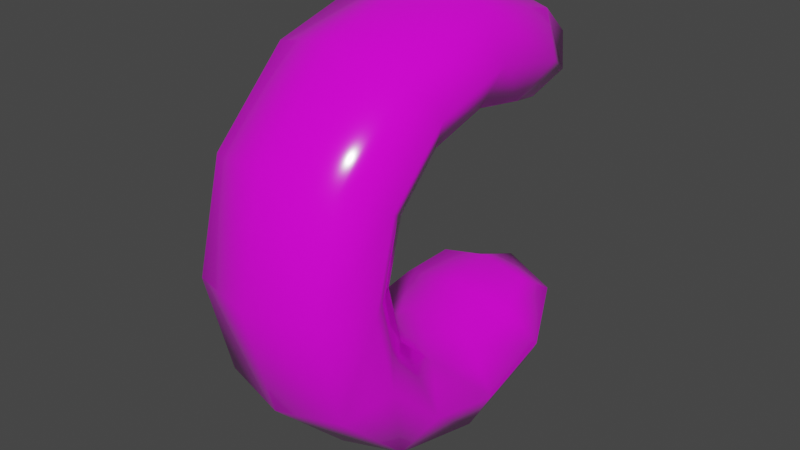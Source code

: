 # Source: Bullet_3.blend  (saved by Blender 2.83.19; exported with 4.5.12 LTS)
import bpy
from mathutils import Matrix  # noqa: F401  (used for matrix-valued properties, if any)

bpy.ops.wm.read_factory_settings(use_empty=True)
scene = bpy.context.scene
scene.name = 'Scene'

# ---- collections
col_collection = bpy.data.collections.new('Collection'); scene.collection.children.link(col_collection)

# ---- images (referenced by path relative to the original .blend; pixels are not part of the script)
import os
ASSET_DIR = os.environ.get("B2B_ASSET_DIR", "")  # directory of the original .blend (textures are referenced by path, not embedded)
HERE = os.path.dirname(os.path.abspath(__file__))  # packed textures are extracted next to this script under _unpacked/

def load_image(name, relpath, width, height, colorspace="sRGB"):
    """Load a texture the original file referenced (path relative to the .blend, or extracted next to this script)."""
    p = next((c for c in (os.path.join(HERE, relpath), os.path.join(ASSET_DIR, relpath)) if relpath and os.path.exists(c)), "")
    if p:
        img = bpy.data.images.load(p, check_existing=True)
        img.name = name
    else:  # same state as the original file: an image datablock whose file is absent (Cycles renders it pink)
        img = bpy.data.images.new(name, width, height)
        img.source = "FILE"
        img.filepath = "//" + (relpath or name)
    img.colorspace_settings.name = colorspace
    return img
img_colortexture_png_001 = load_image('colorTexture.png.001', 'colorTexture.png', 1024, 1024, 'sRGB')

# ---- materials (node trees are filled in below, after node groups)
mat_002 = bpy.data.materials.new('材质.002')
mat_002.use_transparent_shadow = False
mat_001 = bpy.data.materials.new('材质.001')
mat_001.use_transparent_shadow = False

# ---- material node trees
mat_002.use_nodes = True; mat_002.node_tree.nodes.clear()
_N = mat_002.node_tree.nodes; _L = mat_002.node_tree.links
n0 = _N.new('ShaderNodeBsdfPrincipled'); n0.name = 'Principled BSDF'; n0.location = (10, 300)
n0.distribution = 'GGX'
n0.subsurface_method = 'BURLEY'
n0.inputs[2].default_value = 0.1156
n0.inputs[3].default_value = 1.45
n0.inputs[13].default_value = 0.9052
n0.inputs[27].default_value = (0.0, 0.0, 0.0, 1.0)
n0.inputs[28].default_value = 1.0
n1 = _N.new('ShaderNodeOutputMaterial'); n1.name = 'Material Output'; n1.location = (300, 300)
n2 = _N.new('ShaderNodeTexImage'); n2.name = '图像纹理'; n2.location = (-391, 197)
n2.image = img_colortexture_png_001
_L.new(n0.outputs[0], n1.inputs[0])
_L.new(n2.outputs[0], n0.inputs[0])
n1.is_active_output = True
mat_001.use_nodes = True; mat_001.node_tree.nodes.clear()
_N = mat_001.node_tree.nodes; _L = mat_001.node_tree.links
n0 = _N.new('ShaderNodeBsdfPrincipled'); n0.name = 'Principled BSDF'; n0.location = (10, 300)
n0.distribution = 'GGX'
n0.subsurface_method = 'BURLEY'
n0.inputs[2].default_value = 0.1104
n0.inputs[3].default_value = 1.45
n0.inputs[13].default_value = 0.9338
n0.inputs[27].default_value = (0.0, 0.0, 0.0, 1.0)
n0.inputs[28].default_value = 1.0
n1 = _N.new('ShaderNodeOutputMaterial'); n1.name = 'Material Output'; n1.location = (300, 300)
n2 = _N.new('ShaderNodeTexImage'); n2.name = '图像纹理'; n2.location = (-282, 100)
n2.image = img_colortexture_png_001
_L.new(n0.outputs[0], n1.inputs[0])
_L.new(n2.outputs[0], n0.inputs[0])
n1.is_active_output = True

# ---- world
world_world = bpy.data.worlds.new('World'); scene.world = world_world
world_world.use_nodes = True; world_world.node_tree.nodes.clear()
_N = world_world.node_tree.nodes; _L = world_world.node_tree.links
n0 = _N.new('ShaderNodeOutputWorld'); n0.name = 'World Output'; n0.location = (300, 300)
n1 = _N.new('ShaderNodeBackground'); n1.name = 'Background'; n1.location = (10, 300)
n1.inputs[0].default_value = (0.05088, 0.05088, 0.05088, 1.0)
_L.new(n1.outputs[0], n0.inputs[0])
n0.is_active_output = True
world_world.color = (0.05088, 0.05088, 0.05088)
world_world.use_sun_shadow = False
world_world.sun_shadow_jitter_overblur = 0.0

# ---- meshes
me_001 = bpy.data.meshes.new('柱体.001')
me_001.from_pydata([(0.09069, 0.1233, -0.3951), (-0.2517, 0.1233, -0.1974), (-0.2517, 0.1233, 0.1979), (0.09069, 0.1233, 0.3956), (0.3773, 0.0925, 0.2843), (0.3773, 0.0925, -0.2838), (0.09069, 0.1233, -0.2294), (-0.1081, 0.1233, -0.1146), (-0.1081, 0.1233, 0.115), (0.09069, 0.1233, 0.2298), (0.2912, 0.0925, 0.1849), (0.2912, 0.0925, -0.1844), (0.09069, -0.1233, -0.3951), (-0.2517, -0.1233, -0.1974), (-0.2517, -0.1233, 0.1979), (0.09069, -0.1233, 0.3956), (0.3773, -0.0925, 0.2843), (0.3773, -0.0925, -0.2838), (0.09069, -0.1233, -0.2294), (-0.1081, -0.1233, -0.1146), (-0.1081, -0.1233, 0.115), (0.09069, -0.1233, 0.2298), (0.2912, -0.0925, 0.1849), (0.2912, -0.0925, -0.1844), (-0.1062, 0.1233, -0.3407), (-0.303, 0.1233, 0.000234), (-0.1062, 0.1233, 0.3412), (0.2793, 0.1181, 0.3516), (0.2793, 0.1181, -0.3511), (-0.02364, 0.1233, -0.1978), (-0.138, 0.1233, 0.000234), (-0.02364, 0.1233, 0.1983), (0.2063, 0.1181, 0.2076), (0.2063, 0.1181, -0.2071), (-0.1799, 0.1696, 0.1565), (0.09069, 0.1696, 0.3127), (0.09069, 0.1696, -0.3122), (-0.1799, 0.1696, -0.156), (0.352, 0.1128, 0.2243), (0.352, 0.1128, -0.2238), (-0.1062, -0.1233, -0.3407), (-0.303, -0.1233, 0.0002338), (-0.1062, -0.1233, 0.3412), (0.2793, -0.1181, 0.3516), (0.2793, -0.1181, -0.3511), (-0.02364, -0.1233, -0.1978), (-0.138, -0.1233, 0.0002338), (-0.02364, -0.1233, 0.1983), (0.2063, -0.1181, 0.2076), (0.2063, -0.1181, -0.2071), (-0.1799, -0.1696, 0.1565), (0.09069, -0.1696, 0.3127), (0.09069, -0.1696, -0.3122), (-0.1799, -0.1696, -0.156), (0.352, -0.1128, 0.2243), (0.352, -0.1128, -0.2238), (0.09069, 8.382e-09, -0.4262), (-0.2786, 1.583e-08, -0.213), (-0.2786, 3.539e-08, 0.2134), (0.09069, 5.309e-08, 0.4266), (0.4089, 3.912e-08, 0.2824), (0.4089, 1.118e-08, -0.2819), (0.09069, 8.382e-09, -0.1983), (-0.08123, 1.024e-08, -0.09903), (-0.08123, 1.583e-08, 0.09949), (0.09069, 2.887e-08, 0.1988), (0.2951, 2.98e-08, 0.1662), (0.2951, 1.118e-08, -0.1658), (-0.0649, 0.1696, 0.2697), (-0.0649, 0.1696, -0.2693), (0.2445, 0.1624, 0.2786), (-0.2205, 0.1696, 0.000234), (0.2445, 0.1624, -0.2781), (-0.0649, -0.1696, 0.2697), (-0.0649, -0.1696, -0.2693), (0.2445, -0.1624, 0.2786), (-0.2205, -0.1696, 0.000234), (0.2445, -0.1624, -0.2781), (-0.1216, 1.024e-08, -0.3675), (-0.334, 2.515e-08, 0.000234), (-0.1216, 5.588e-08, 0.368), (0.2958, 5.495e-08, 0.3771), (0.2958, 9.313e-09, -0.3766), (-0.008162, 1.024e-08, -0.171), (-0.107, 1.397e-08, 0.0002335), (-0.008162, 3.725e-08, 0.1715), (0.1933, 3.353e-08, 0.18), (0.1933, 4.657e-09, -0.1795), (0.3894, 3.353e-08, 0.2028), (0.3894, 1.118e-08, -0.2023)], [], [(2, 26, 68, 34), (26, 3, 35, 68), (68, 35, 9, 31), (34, 68, 31, 8), (0, 24, 69, 36), (24, 1, 37, 69), (69, 37, 7, 29), (36, 69, 29, 6), (3, 27, 70, 35), (27, 4, 38, 70), (70, 38, 10, 32), (35, 70, 32, 9), (1, 25, 71, 37), (25, 2, 34, 71), (71, 34, 8, 30), (37, 71, 30, 7), (5, 28, 72, 39), (28, 0, 36, 72), (72, 36, 6, 33), (39, 72, 33, 11), (14, 50, 73, 42), (50, 20, 47, 73), (73, 47, 21, 51), (42, 73, 51, 15), (12, 52, 74, 40), (52, 18, 45, 74), (74, 45, 19, 53), (40, 74, 53, 13), (15, 51, 75, 43), (51, 21, 48, 75), (75, 48, 22, 54), (43, 75, 54, 16), (13, 53, 76, 41), (53, 19, 46, 76), (76, 46, 20, 50), (41, 76, 50, 14), (17, 55, 77, 44), (55, 23, 49, 77), (77, 49, 18, 52), (44, 77, 52, 12), (1, 24, 78, 57), (24, 0, 56, 78), (78, 56, 12, 40), (57, 78, 40, 13), (2, 25, 79, 58), (25, 1, 57, 79), (79, 57, 13, 41), (58, 79, 41, 14), (3, 26, 80, 59), (26, 2, 58, 80), (80, 58, 14, 42), (59, 80, 42, 15), (4, 27, 81, 60), (27, 3, 59, 81), (81, 59, 15, 43), (60, 81, 43, 16), (0, 28, 82, 56), (28, 5, 61, 82), (82, 61, 17, 44), (56, 82, 44, 12), (6, 29, 83, 62), (29, 7, 63, 83), (83, 63, 19, 45), (62, 83, 45, 18), (7, 30, 84, 63), (30, 8, 64, 84), (84, 64, 20, 46), (63, 84, 46, 19), (8, 31, 85, 64), (31, 9, 65, 85), (85, 65, 21, 47), (64, 85, 47, 20), (9, 32, 86, 65), (32, 10, 66, 86), (86, 66, 22, 48), (65, 86, 48, 21), (11, 33, 87, 67), (33, 6, 62, 87), (87, 62, 18, 49), (67, 87, 49, 23), (10, 38, 88, 66), (38, 4, 60, 88), (88, 60, 16, 54), (66, 88, 54, 22), (5, 39, 89, 61), (39, 11, 67, 89), (89, 67, 23, 55), (61, 89, 55, 17)])
me_001.polygons.foreach_set('use_smooth', [True] * 88)
me_001.polygons.foreach_set('material_index', [1, 1, 1, 1, 1, 1, 1, 1, 1, 1, 1, 1, 1, 1, 1, 1, 1, 1, 1, 1, 1, 1, 1, 1, 1, 1, 1, 1, 1, 1, 1, 1, 1, 1, 1, 1, 1, 1, 1, 1, 1, 1, 1, 1, 1, 1, 1, 1, 1, 1, 1, 1, 1, 1, 1, 1, 1, 1, 1, 1, 1, 1, 1, 1, 1, 1, 1, 1, 1, 1, 1, 1, 1, 1, 1, 1, 1, 1, 1, 1, 1, 1, 1, 1, 1, 1, 1, 1])
_uv = me_001.uv_layers.new(name='UV 贴图')
_uv.uv.foreach_set('vector', [0.5599, 0.8594, 0.5599, 0.8594, 0.5599, 0.8594, 0.5599, 0.8594, 0.5599, 0.8594, 0.5599, 0.8594, 0.5599, 0.8594, 0.5599, 0.8594, 0.5599, 0.8594, 0.5599, 0.8594, 0.5599, 0.8594, 0.5599, 0.8594, 0.5599, 0.8594, 0.5599, 0.8594, 0.5599, 0.8594, 0.5599, 0.8594, 0.5599, 0.8594, 0.5599, 0.8594, 0.5599, 0.8594, 0.5599, 0.8594, 0.5599, 0.8594, 0.5599, 0.8594, 0.5599, 0.8594, 0.5599, 0.8594, 0.5599, 0.8594, 0.5599, 0.8594, 0.5599, 0.8594, 0.5599, 0.8594, 0.5599, 0.8594, 0.5599, 0.8594, 0.5599, 0.8594, 0.5599, 0.8594, 0.5599, 0.8594, 0.5599, 0.8594, 0.5599, 0.8594, 0.5599, 0.8594, 0.5599, 0.8594, 0.5599, 0.8594, 0.5599, 0.8594, 0.5599, 0.8594, 0.5599, 0.8594, 0.5599, 0.8594, 0.5599, 0.8594, 0.5599, 0.8594, 0.5599, 0.8594, 0.5599, 0.8594, 0.5599, 0.8594, 0.5599, 0.8594, 0.5599, 0.8594, 0.5599, 0.8594, 0.5599, 0.8594, 0.5599, 0.8594, 0.5599, 0.8594, 0.5599, 0.8594, 0.5599, 0.8594, 0.5599, 0.8594, 0.5599, 0.8594, 0.5599, 0.8594, 0.5599, 0.8594, 0.5599, 0.8594, 0.5599, 0.8594, 0.5599, 0.8594, 0.5599, 0.8594, 0.5599, 0.8594, 0.5599, 0.8594, 0.5599, 0.8594, 0.5599, 0.8594, 0.5599, 0.8594, 0.5599, 0.8594, 0.5599, 0.8594, 0.5599, 0.8594, 0.5599, 0.8594, 0.5599, 0.8594, 0.5599, 0.8594, 0.5599, 0.8594, 0.5599, 0.8594, 0.5599, 0.8594, 0.5599, 0.8594, 0.5599, 0.8594, 0.5599, 0.8594, 0.5599, 0.8594, 0.5599, 0.8594, 0.5599, 0.8594, 0.5599, 0.8594, 0.5599, 0.8594, 0.5599, 0.8594, 0.5599, 0.8594, 0.5599, 0.8594, 0.5599, 0.8594, 0.5599, 0.8594, 0.5599, 0.8594, 0.5599, 0.8594, 0.5599, 0.8594, 0.5599, 0.8594, 0.5599, 0.8594, 0.5599, 0.8594, 0.5599, 0.8594, 0.5599, 0.8594, 0.5599, 0.8594, 0.5599, 0.8594, 0.5599, 0.8594, 0.5599, 0.8594, 0.5599, 0.8594, 0.5599, 0.8594, 0.5599, 0.8594, 0.5599, 0.8594, 0.5599, 0.8594, 0.5599, 0.8594, 0.5599, 0.8594, 0.5599, 0.8594, 0.5599, 0.8594, 0.5599, 0.8594, 0.5599, 0.8594, 0.5599, 0.8594, 0.5599, 0.8594, 0.5599, 0.8594, 0.5599, 0.8594, 0.5599, 0.8594, 0.5599, 0.8594, 0.5599, 0.8594, 0.5599, 0.8594, 0.5599, 0.8594, 0.5599, 0.8594, 0.5599, 0.8594, 0.5599, 0.8594, 0.5599, 0.8594, 0.5599, 0.8594, 0.5599, 0.8594, 0.5599, 0.8594, 0.5599, 0.8594, 0.5599, 0.8594, 0.5599, 0.8594, 0.5599, 0.8594, 0.5599, 0.8594, 0.5599, 0.8594, 0.5599, 0.8594, 0.5599, 0.8594, 0.5599, 0.8594, 0.5599, 0.8594, 0.5599, 0.8594, 0.5599, 0.8594, 0.5599, 0.8594, 0.5599, 0.8594, 0.5599, 0.8594, 0.5599, 0.8594, 0.5599, 0.8594, 0.5599, 0.8594, 0.5599, 0.8594, 0.5599, 0.8594, 0.5599, 0.8594, 0.5599, 0.8594, 0.5599, 0.8594, 0.5599, 0.8594, 0.5599, 0.8594, 0.5599, 0.8594, 0.5599, 0.8594, 0.5599, 0.8594, 0.5599, 0.8594, 0.5599, 0.8594, 0.5599, 0.8594, 0.5599, 0.8594, 0.5599, 0.8594, 0.5599, 0.8594, 0.5599, 0.8594, 0.5599, 0.8594, 0.5599, 0.8594, 0.5599, 0.8594, 0.5599, 0.8594, 0.5599, 0.8594, 0.5599, 0.8594, 0.5599, 0.8594, 0.5599, 0.8594, 0.5599, 0.8594, 0.5599, 0.8594, 0.5599, 0.8594, 0.5599, 0.8594, 0.5599, 0.8594, 0.5599, 0.8594, 0.5599, 0.8594, 0.5599, 0.8594, 0.5599, 0.8594, 0.5599, 0.8594, 0.5599, 0.8594, 0.5599, 0.8594, 0.5599, 0.8594, 0.5599, 0.8594, 0.5599, 0.8594, 0.5599, 0.8594, 0.5599, 0.8594, 0.5599, 0.8594, 0.5599, 0.8594, 0.5599, 0.8594, 0.5599, 0.8594, 0.5599, 0.8594, 0.5599, 0.8594, 0.5599, 0.8594, 0.5599, 0.8594, 0.5599, 0.8594, 0.5599, 0.8594, 0.5599, 0.8594, 0.5599, 0.8594, 0.5599, 0.8594, 0.5599, 0.8594, 0.5599, 0.8594, 0.5599, 0.8594, 0.5599, 0.8594, 0.5599, 0.8594, 0.5599, 0.8594, 0.5599, 0.8594, 0.5599, 0.8594, 0.5599, 0.8594, 0.5599, 0.8594, 0.5599, 0.8594, 0.5599, 0.8594, 0.5599, 0.8594, 0.5599, 0.8594, 0.5599, 0.8594, 0.5599, 0.8594, 0.5599, 0.8594, 0.5599, 0.8594, 0.5599, 0.8594, 0.5599, 0.8594, 0.5599, 0.8594, 0.5599, 0.8594, 0.5599, 0.8594, 0.5599, 0.8594, 0.5599, 0.8594, 0.5599, 0.8594, 0.5599, 0.8594, 0.5599, 0.8594, 0.5599, 0.8594, 0.5599, 0.8594, 0.5599, 0.8594, 0.5599, 0.8594, 0.5599, 0.8594, 0.5599, 0.8594, 0.5599, 0.8594, 0.5599, 0.8594, 0.5599, 0.8594, 0.5599, 0.8594, 0.5599, 0.8594, 0.5599, 0.8594, 0.5599, 0.8594, 0.5599, 0.8594, 0.5599, 0.8594, 0.5599, 0.8594, 0.5599, 0.8594, 0.5599, 0.8594, 0.5599, 0.8594, 0.5599, 0.8594, 0.5599, 0.8594, 0.5599, 0.8594, 0.5599, 0.8594, 0.5599, 0.8594, 0.5599, 0.8594, 0.5599, 0.8594, 0.5599, 0.8594, 0.5599, 0.8594, 0.5599, 0.8594, 0.5599, 0.8594, 0.5599, 0.8594, 0.5599, 0.8594, 0.5599, 0.8594, 0.5599, 0.8594, 0.5599, 0.8594, 0.5599, 0.8594, 0.5599, 0.8594, 0.5599, 0.8594, 0.5599, 0.8594, 0.5599, 0.8594, 0.5599, 0.8594, 0.5599, 0.8594, 0.5599, 0.8594, 0.5599, 0.8594, 0.5599, 0.8594, 0.5599, 0.8594, 0.5599, 0.8594, 0.5599, 0.8594, 0.5599, 0.8594, 0.5599, 0.8594, 0.5599, 0.8594, 0.5599, 0.8594, 0.5599, 0.8594, 0.5599, 0.8594, 0.5599, 0.8594, 0.5599, 0.8594, 0.5599, 0.8594, 0.5599, 0.8594, 0.5599, 0.8594, 0.5599, 0.8594, 0.5599, 0.8594, 0.5599, 0.8594, 0.5599, 0.8594, 0.5599, 0.8594, 0.5599, 0.8594, 0.5599, 0.8594, 0.5599, 0.8594, 0.5599, 0.8594, 0.5599, 0.8594, 0.5599, 0.8594, 0.5599, 0.8594, 0.5599, 0.8594, 0.5599, 0.8594, 0.5599, 0.8594, 0.5599, 0.8594, 0.5599, 0.8594, 0.5599, 0.8594, 0.5599, 0.8594, 0.5599, 0.8594, 0.5599, 0.8594, 0.5599, 0.8594, 0.5599, 0.8594, 0.5599, 0.8594, 0.5599, 0.8594, 0.5599, 0.8594, 0.5599, 0.8594, 0.5599, 0.8594, 0.5599, 0.8594, 0.5599, 0.8594, 0.5599, 0.8594, 0.5599, 0.8594, 0.5599, 0.8594, 0.5599, 0.8594, 0.5599, 0.8594, 0.5599, 0.8594, 0.5599, 0.8594, 0.5599, 0.8594, 0.5599, 0.8594, 0.5599, 0.8594, 0.5599, 0.8594, 0.5599, 0.8594, 0.5599, 0.8594, 0.5599, 0.8594, 0.5599, 0.8594, 0.5599, 0.8594, 0.5599, 0.8594, 0.5599, 0.8594, 0.5599, 0.8594, 0.5599, 0.8594, 0.5599, 0.8594, 0.5599, 0.8594, 0.5599, 0.8594, 0.5599, 0.8594, 0.5599, 0.8594, 0.5599, 0.8594, 0.5599, 0.8594, 0.5599, 0.8594, 0.5599, 0.8594, 0.5599, 0.8594, 0.5599, 0.8594, 0.5599, 0.8594, 0.5599, 0.8594])
me_001.materials.append(mat_002)
me_001.materials.append(mat_001)
me_001.use_remesh_fix_poles = True
me_001.use_remesh_preserve_attributes = False
me_001.use_mirror_vertex_groups = False
me_001.update()

# ---- objects
ob_001 = bpy.data.objects.new('柱体.001', me_001)

# ---- transforms, parenting, visibility, modifiers, constraints
ob_001.location = (0.0, 0.0, 0.0)
ob_001.rotation_euler = (0.0, -0.0, 1.571)
ob_001.lineart.crease_threshold = 0.0
_vg = ob_001.vertex_groups.new(name='Root')
_vg = ob_001.vertex_groups.new(name='Body')
_vg = ob_001.vertex_groups.new(name='Shooder_L')
_vg = ob_001.vertex_groups.new(name='Arm_L')
_vg = ob_001.vertex_groups.new(name='Hand_L')
_vg.add([0, 1, 2, 3, 4, 5, 6, 7, 8, 9, 10, 11, 12, 13, 14, 15, 16, 17, 18, 19, 20, 21, 22, 23, 24, 25, 26, 27, 28, 29, 30, 31, 32, 33, 34, 35, 36, 37, 38, 39, 40, 41, 42, 43, 44, 45, 46, 47, 48, 49, 50, 51, 52, 53, 54, 55, 56, 57, 58, 59, 60, 61, 62, 63, 64, 65, 66, 67, 68, 69, 70, 71, 72, 73, 74, 75, 76, 77, 78, 79, 80, 81, 82, 83, 84, 85, 86, 87, 88, 89], 1.0, 'REPLACE')
_vg = ob_001.vertex_groups.new(name='Nick')
_vg = ob_001.vertex_groups.new(name='Head')
_vg = ob_001.vertex_groups.new(name='Shooder_R')
_vg = ob_001.vertex_groups.new(name='Arm_R')
_vg = ob_001.vertex_groups.new(name='Hand_R')
_m = ob_001.modifiers.new('骨架', 'ARMATURE')

# ---- collection membership
col_collection.objects.link(ob_001)

# ---- scene / render settings (as saved in the file)
scene.frame_start = 1; scene.frame_end = 250; scene.frame_set(1)
scene.render.engine = 'BLENDER_EEVEE_NEXT'
scene.cycles.use_denoising = False
scene.cycles.samples = 128
scene.cycles.sampling_pattern = 'TABULATED_SOBOL'
scene.cycles.use_adaptive_sampling = False
scene.cycles.use_light_tree = False
scene.view_settings.view_transform = 'Filmic'
bpy.context.view_layer.update()

# ---- added for rendering (the .blend has no active camera and no usable light): camera, sun
cam_auto = bpy.data.cameras.new('AutoCamera')
cam_auto.lens = 50.0
cam_auto.sensor_width = 36.0
cam_auto.clip_end = 1000.0
ob_auto_camera = bpy.data.objects.new('AutoCamera', cam_auto)
scene.collection.objects.link(ob_auto_camera)
ob_auto_camera.location = (1.09247, -1.27348, 0.87421)
ob_auto_camera.rotation_euler = (1.09748, -7.21219e-08, 0.694738)
scene.camera = ob_auto_camera
light_auto_sun = bpy.data.lights.new('AutoSun', 'SUN')
light_auto_sun.energy = 3.0
light_auto_sun.angle = 0.0523599
ob_auto_sun = bpy.data.objects.new('AutoSun', light_auto_sun)
scene.collection.objects.link(ob_auto_sun)
ob_auto_sun.rotation_euler = (0.872665, 0.174533, 0.523599)
bpy.context.view_layer.update()
